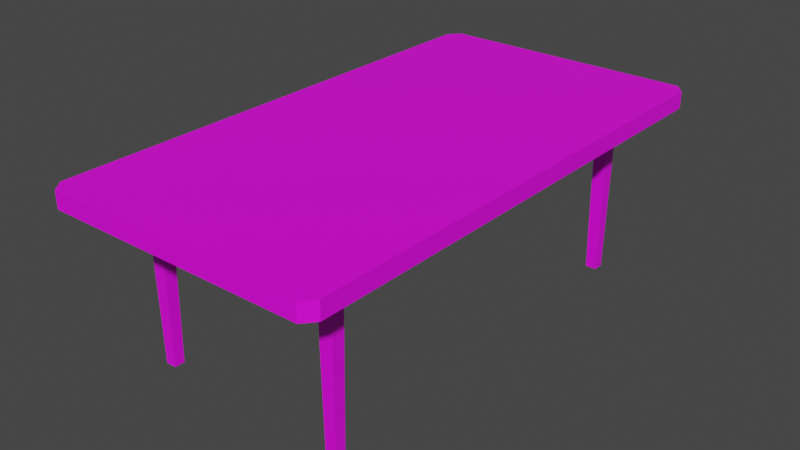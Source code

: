 # Source: table.blend  (saved by Blender 3.1.7; exported with 4.5.12 LTS)
import bpy
from mathutils import Matrix  # noqa: F401  (used for matrix-valued properties, if any)

bpy.ops.wm.read_factory_settings(use_empty=True)
scene = bpy.context.scene
scene.name = 'Scene'

# ---- images (referenced by path relative to the original .blend; pixels are not part of the script)
import os
ASSET_DIR = os.environ.get("B2B_ASSET_DIR", "")  # directory of the original .blend (textures are referenced by path, not embedded)
HERE = os.path.dirname(os.path.abspath(__file__))  # packed textures are extracted next to this script under _unpacked/

def load_image(name, relpath, width, height, colorspace="sRGB"):
    """Load a texture the original file referenced (path relative to the .blend, or extracted next to this script)."""
    p = next((c for c in (os.path.join(HERE, relpath), os.path.join(ASSET_DIR, relpath)) if relpath and os.path.exists(c)), "")
    if p:
        img = bpy.data.images.load(p, check_existing=True)
        img.name = name
    else:  # same state as the original file: an image datablock whose file is absent (Cycles renders it pink)
        img = bpy.data.images.new(name, width, height)
        img.source = "FILE"
        img.filepath = "//" + (relpath or name)
    img.colorspace_settings.name = colorspace
    return img
img_tabletexture_png = load_image('tableTexture.png', 'tableTexture.png', 1024, 1024, 'sRGB')

# ---- materials (node trees are filled in below, after node groups)
mat_mesa_material = bpy.data.materials.new('mesa_material')
mat_mesa_material.use_transparent_shadow = False

# ---- material node trees
mat_mesa_material.use_nodes = True; mat_mesa_material.node_tree.nodes.clear()
_N = mat_mesa_material.node_tree.nodes; _L = mat_mesa_material.node_tree.links
n0 = _N.new('ShaderNodeBsdfPrincipled'); n0.name = 'Principled BSDF'; n0.location = (10, 300)
n0.distribution = 'GGX'
n0.subsurface_method = 'RANDOM_WALK_SKIN'
n0.inputs[3].default_value = 1.45
n0.inputs[27].default_value = (0.0, 0.0, 0.0, 1.0)
n0.inputs[28].default_value = 1.0
n1 = _N.new('ShaderNodeOutputMaterial'); n1.name = 'Material Output'; n1.location = (300, 300)
n2 = _N.new('ShaderNodeTexImage'); n2.name = 'Image Texture'; n2.location = (-340, 292)
n2.image = img_tabletexture_png
n2.interpolation = 'Closest'
_L.new(n0.outputs[0], n1.inputs[0])
_L.new(n2.outputs[0], n0.inputs[0])
n1.is_active_output = True

# ---- world
world_world = bpy.data.worlds.new('World'); scene.world = world_world
world_world.use_nodes = True; world_world.node_tree.nodes.clear()
_N = world_world.node_tree.nodes; _L = world_world.node_tree.links
n0 = _N.new('ShaderNodeOutputWorld'); n0.name = 'World Output'; n0.location = (300, 300)
n1 = _N.new('ShaderNodeBackground'); n1.name = 'Background'; n1.location = (10, 300)
n1.inputs[0].default_value = (0.05088, 0.05088, 0.05088, 1.0)
_L.new(n1.outputs[0], n0.inputs[0])
n0.is_active_output = True
world_world.color = (0.05088, 0.05088, 0.05088)
world_world.use_sun_shadow = False
world_world.sun_shadow_jitter_overblur = 0.0

# ---- meshes
me_cube_001 = bpy.data.meshes.new('Cube.001')
me_cube_001.from_pydata([(-0.5806, 0.8611, 0.6764), (-0.5806, 0.7238, 0.6764), (0.5806, 0.7238, 0.6764), (0.5806, 0.8611, 0.6764), (-0.5044, 0.8611, 0.6764), (0.5044, 0.8611, 0.6764), (0.5044, 0.7238, 0.6764), (-0.5044, 0.7238, 0.6764), (-0.4201, 0.8611, 0.6103), (0.4201, 0.8611, 0.6103), (0.4201, 0.7238, 0.6103), (-0.4201, 0.7238, 0.6103), (-0.4201, 0.8504, 0.6103), (-0.4201, 0.7345, 0.6103), (0.4201, 0.7345, 0.6103), (0.4201, 0.8504, 0.6103), (-0.5806, 1.975e-08, 0.7459), (0.5806, -6.793e-08, 0.7459), (-0.5806, 1.975e-08, 0.6764), (0.5806, -6.793e-08, 0.6764), (0.3625, 0.7345, 0.6103), (-0.3625, 0.7345, 0.6103), (-0.3625, 0.8504, 0.6103), (0.3625, 0.8504, 0.6103), (0.4201, 0.764, 0.6103), (0.4201, 0.8209, 0.6103), (0.3625, 0.8209, 0.6103), (0.3625, 0.764, 0.6103), (-0.4201, 0.8209, 0.6103), (-0.4201, 0.764, 0.6103), (-0.3625, 0.764, 0.6103), (-0.3625, 0.8209, 0.6103), (0.3688, 0.7702, 4.776e-08), (0.3688, 0.8147, 4.776e-08), (0.4139, 0.8147, 4.776e-08), (0.4139, 0.7702, 4.776e-08), (-0.4131, 0.7709, 4.776e-08), (-0.4131, 0.814, 4.776e-08), (-0.3695, 0.814, 4.776e-08), (-0.3695, 0.7709, 4.776e-08), (0.5394, 1.078, 0.6764), (0.5806, 1.029, 0.6764), (0.5806, 1.029, 0.7459), (0.5394, 1.078, 0.7459), (-0.5806, 1.029, 0.6764), (-0.5394, 1.078, 0.6764), (-0.5394, 1.078, 0.7459), (-0.5806, 1.029, 0.7459), (-0.5806, -0.8611, 0.6764), (-0.5806, -0.7238, 0.6764), (0.5806, -0.7238, 0.6764), (0.5806, -0.8611, 0.6764), (-0.5044, -0.8611, 0.6764), (0.5044, -0.8611, 0.6764), (0.5044, -0.7238, 0.6764), (-0.5044, -0.7238, 0.6764), (-0.4201, -0.8611, 0.6103), (0.4201, -0.8611, 0.6103), (0.4201, -0.7238, 0.6103), (-0.4201, -0.7238, 0.6103), (-0.4201, -0.8504, 0.6103), (-0.4201, -0.7345, 0.6103), (0.4201, -0.7345, 0.6103), (0.4201, -0.8504, 0.6103), (0.3625, -0.7345, 0.6103), (-0.3625, -0.7345, 0.6103), (-0.3625, -0.8504, 0.6103), (0.3625, -0.8504, 0.6103), (0.4201, -0.764, 0.6103), (0.4201, -0.8209, 0.6103), (0.3625, -0.8209, 0.6103), (0.3625, -0.764, 0.6103), (-0.4201, -0.8209, 0.6103), (-0.4201, -0.764, 0.6103), (-0.3625, -0.764, 0.6103), (-0.3625, -0.8209, 0.6103), (0.3688, -0.7702, 4.776e-08), (0.3688, -0.8147, 4.776e-08), (0.4139, -0.8147, 4.776e-08), (0.4139, -0.7702, 4.776e-08), (-0.4132, -0.7709, 4.776e-08), (-0.4132, -0.814, 4.776e-08), (-0.3695, -0.814, 4.776e-08), (-0.3695, -0.7709, 4.776e-08), (0.5394, -1.078, 0.6764), (0.5806, -1.029, 0.6764), (0.5806, -1.029, 0.7459), (0.5394, -1.078, 0.7459), (-0.5806, -1.029, 0.6764), (-0.5394, -1.078, 0.6764), (-0.5394, -1.078, 0.7459), (-0.5806, -1.029, 0.7459)], [], [(18, 1, 7, 6, 2, 19), (41, 42, 17, 19, 2, 3), (5, 3, 2, 6), (45, 46, 43, 40), (0, 4, 7, 1), (25, 26, 23, 15), (6, 7, 11, 10), (4, 5, 9, 8), (8, 9, 15, 23, 22, 12), (13, 21, 20, 14, 10, 11), (21, 13, 29, 30), (18, 16, 47, 44, 0, 1), (46, 47, 16, 17, 42, 43), (20, 21, 30, 31, 22, 23, 26, 27), (7, 4, 8, 12, 28, 29, 13, 11), (5, 6, 10, 14, 24, 25, 15, 9), (31, 28, 12, 22), (24, 27, 32, 35), (28, 31, 38, 37), (14, 20, 27, 24), (33, 34, 35, 32), (37, 38, 39, 36), (26, 25, 34, 33), (31, 30, 39, 38), (29, 28, 37, 36), (25, 24, 35, 34), (27, 26, 33, 32), (30, 29, 36, 39), (46, 45, 44, 47), (42, 41, 40, 43), (0, 44, 45, 40, 41, 3, 5, 4), (18, 19, 50, 54, 55, 49), (85, 51, 50, 19, 17, 86), (53, 54, 50, 51), (89, 84, 87, 90), (48, 49, 55, 52), (69, 63, 67, 70), (54, 58, 59, 55), (52, 56, 57, 53), (56, 60, 66, 67, 63, 57), (61, 59, 58, 62, 64, 65), (65, 74, 73, 61), (18, 49, 48, 88, 91, 16), (90, 87, 86, 17, 16, 91), (64, 71, 70, 67, 66, 75, 74, 65), (55, 59, 61, 73, 72, 60, 56, 52), (53, 57, 63, 69, 68, 62, 58, 54), (75, 66, 60, 72), (68, 79, 76, 71), (72, 81, 82, 75), (62, 68, 71, 64), (77, 76, 79, 78), (81, 80, 83, 82), (70, 77, 78, 69), (75, 82, 83, 74), (73, 80, 81, 72), (69, 78, 79, 68), (71, 76, 77, 70), (74, 83, 80, 73), (90, 91, 88, 89), (86, 87, 84, 85), (48, 52, 53, 51, 85, 84, 89, 88)])
_uv = me_cube_001.uv_layers.new(name='UVMap')
_uv.uv.foreach_set('vector', [0.3222, 0.5358, 0.3222, 0.4971, 0.3307, 0.4971, 0.4434, 0.4971, 0.452, 0.4971, 0.452, 0.5358, 0.7424, 0.6273, 0.7424, 0.6441, 0.6387, 0.6441, 0.6387, 0.6273, 0.7116, 0.6273, 0.7255, 0.6273, 0.4434, 0.4897, 0.452, 0.4897, 0.452, 0.4971, 0.4434, 0.4971, 0.9792, 0.6273, 0.9792, 0.6441, 0.7523, 0.6441, 0.7523, 0.6273, 0.3222, 0.4897, 0.3307, 0.4897, 0.3307, 0.4971, 0.3222, 0.4971, 0.1446, 0.08167, 0.1452, 0.09241, 0.1432, 0.09263, 0.142, 0.0818, 0.09116, 0.347, 0.05356, 0.2202, 0.153, 0.2022, 0.1844, 0.3079, 0.05193, 0.2117, 0.03994, 0.07999, 0.141, 0.08189, 0.151, 0.1916, 0.151, 0.1916, 0.141, 0.08189, 0.142, 0.0818, 0.1432, 0.09263, 0.1512, 0.18, 0.152, 0.1915, 0.1596, 0.1901, 0.1584, 0.1793, 0.1505, 0.09192, 0.1496, 0.0804, 0.1506, 0.0803, 0.1606, 0.19, 0.1584, 0.1793, 0.1596, 0.1901, 0.157, 0.1902, 0.1564, 0.1795, 0.1279, 0.6273, 0.1279, 0.6441, 0.02419, 0.6441, 0.02419, 0.6273, 0.0411, 0.6273, 0.05493, 0.6273, 0.2389, 0.9428, 0.2276, 0.9364, 0.2276, 0.801, 0.5465, 0.801, 0.5465, 0.9364, 0.5352, 0.9428, 0.1505, 0.09192, 0.1584, 0.1793, 0.1564, 0.1795, 0.1532, 0.1798, 0.1512, 0.18, 0.1432, 0.09263, 0.1452, 0.09241, 0.1484, 0.09211, 0.05356, 0.2202, 0.05193, 0.2117, 0.151, 0.1916, 0.1513, 0.1933, 0.1517, 0.1952, 0.1524, 0.1987, 0.1527, 0.2005, 0.153, 0.2022, 0.03994, 0.07999, 0.04001, 0.07137, 0.1411, 0.07107, 0.1411, 0.07284, 0.1411, 0.0747, 0.1411, 0.07827, 0.141, 0.08013, 0.141, 0.08189, 0.1532, 0.1798, 0.1548, 0.1912, 0.152, 0.1915, 0.1512, 0.18, 0.1441, 0.07092, 0.1435, 0.06017, 0.7591, 0.02526, 0.7597, 0.03601, 0.1548, 0.1912, 0.1532, 0.1798, 0.8044, 0.08255, 0.806, 0.09392, 0.1496, 0.0804, 0.1505, 0.09192, 0.1484, 0.09211, 0.1468, 0.08075, 0.7608, 0.0575, 0.7835, 0.05637, 0.784, 0.06712, 0.7613, 0.06825, 0.8285, 0.07913, 0.8044, 0.08255, 0.8028, 0.07117, 0.8269, 0.06775, 0.1452, 0.09241, 0.1446, 0.08167, 0.7602, 0.04675, 0.7608, 0.0575, 0.1532, 0.1798, 0.1516, 0.1684, 0.8028, 0.07117, 0.8044, 0.08255, 0.1564, 0.2025, 0.1548, 0.1912, 0.806, 0.09392, 0.8077, 0.1053, 0.1446, 0.08167, 0.1441, 0.07092, 0.7597, 0.03601, 0.7602, 0.04675, 0.1457, 0.1032, 0.1452, 0.09241, 0.7608, 0.0575, 0.7613, 0.06825, 0.158, 0.2139, 0.1564, 0.2025, 0.8077, 0.1053, 0.8093, 0.1167, 0.01423, 0.6441, 0.01423, 0.6273, 0.02419, 0.6273, 0.02419, 0.6441, 0.7424, 0.6441, 0.7424, 0.6273, 0.7523, 0.6273, 0.7523, 0.6441, 0.3222, 0.4897, 0.3222, 0.4807, 0.3268, 0.4781, 0.4474, 0.4781, 0.452, 0.4807, 0.452, 0.4897, 0.4434, 0.4897, 0.3307, 0.4897, 0.3222, 0.5358, 0.452, 0.5358, 0.452, 0.5746, 0.4434, 0.5746, 0.3307, 0.5746, 0.3222, 0.5746, 0.535, 0.6273, 0.5519, 0.6273, 0.5658, 0.6273, 0.6387, 0.6273, 0.6387, 0.6441, 0.535, 0.6441, 0.4434, 0.582, 0.4434, 0.5746, 0.452, 0.5746, 0.452, 0.582, 0.3268, 0.617, 0.4474, 0.617, 0.5352, 0.649, 0.2389, 0.649, 0.3222, 0.582, 0.3222, 0.5746, 0.3307, 0.5746, 0.3307, 0.582, 0.8304, 0.2729, 0.8329, 0.2726, 0.8334, 0.283, 0.8315, 0.283, 0.9195, 0.5138, 0.8264, 0.4908, 0.8402, 0.3871, 0.9361, 0.3894, 0.9364, 0.3812, 0.8406, 0.3769, 0.8339, 0.2726, 0.9283, 0.256, 0.8406, 0.3769, 0.8396, 0.3769, 0.8388, 0.366, 0.8334, 0.283, 0.8329, 0.2726, 0.8339, 0.2726, 0.8323, 0.3768, 0.8314, 0.3768, 0.8246, 0.2725, 0.8256, 0.2724, 0.8265, 0.2834, 0.8318, 0.3664, 0.8318, 0.3664, 0.8337, 0.3663, 0.8348, 0.3765, 0.8323, 0.3768, 0.1279, 0.6273, 0.2008, 0.6273, 0.2146, 0.6273, 0.2316, 0.6273, 0.2316, 0.6441, 0.1279, 0.6441, 0.2389, 0.649, 0.5352, 0.649, 0.5465, 0.6656, 0.5465, 0.801, 0.2276, 0.801, 0.2276, 0.6656, 0.8265, 0.2834, 0.8284, 0.2832, 0.8315, 0.283, 0.8334, 0.283, 0.8388, 0.366, 0.8368, 0.3661, 0.8337, 0.3663, 0.8318, 0.3664, 0.9361, 0.3894, 0.8402, 0.3871, 0.8403, 0.3855, 0.8404, 0.3837, 0.8405, 0.3803, 0.8405, 0.3786, 0.8406, 0.3769, 0.9364, 0.3812, 0.9283, 0.256, 0.8339, 0.2726, 0.8336, 0.2709, 0.8333, 0.2692, 0.8327, 0.2658, 0.8325, 0.2641, 0.8322, 0.2624, 0.927, 0.2479, 0.8368, 0.3661, 0.8388, 0.366, 0.8396, 0.3769, 0.837, 0.377, 0.8294, 0.2627, 0.2472, 0.3203, 0.2461, 0.3102, 0.8283, 0.2526, 0.837, 0.377, 0.2122, 0.3814, 0.2121, 0.3705, 0.8368, 0.3661, 0.8256, 0.2724, 0.8282, 0.2724, 0.8284, 0.2832, 0.8265, 0.2834, 0.2493, 0.3407, 0.2504, 0.3508, 0.2289, 0.3531, 0.2278, 0.3429, 0.189, 0.3709, 0.1889, 0.36, 0.2119, 0.3596, 0.2121, 0.3705, 0.8315, 0.283, 0.2493, 0.3407, 0.2483, 0.3305, 0.8304, 0.2729, 0.8368, 0.3661, 0.2121, 0.3705, 0.2119, 0.3596, 0.8367, 0.3552, 0.8371, 0.3879, 0.2124, 0.3923, 0.2122, 0.3814, 0.837, 0.377, 0.8304, 0.2729, 0.2483, 0.3305, 0.2472, 0.3203, 0.8294, 0.2627, 0.8326, 0.2932, 0.2504, 0.3508, 0.2493, 0.3407, 0.8315, 0.283, 0.8373, 0.3988, 0.2125, 0.4032, 0.2124, 0.3923, 0.8371, 0.3879, 0.2389, 0.649, 0.2316, 0.6441, 0.2316, 0.6273, 0.3268, 0.617, 0.535, 0.6441, 0.5352, 0.649, 0.4474, 0.617, 0.535, 0.6273, 0.3222, 0.582, 0.3307, 0.582, 0.4434, 0.582, 0.452, 0.582, 0.452, 0.5909, 0.4474, 0.617, 0.3268, 0.617, 0.3222, 0.5909])
_ca = me_cube_001.color_attributes.new('Col', 'BYTE_COLOR', 'CORNER')
_ca.data.foreach_set('color', [1.0, 1.0, 1.0, 1.0, 1.0, 1.0, 1.0, 1.0, 1.0, 1.0, 1.0, 1.0, 1.0, 1.0, 1.0, 1.0, 1.0, 1.0, 1.0, 1.0, 1.0, 1.0, 1.0, 1.0, 1.0, 1.0, 1.0, 1.0, 1.0, 1.0, 1.0, 1.0, 1.0, 1.0, 1.0, 1.0, 1.0, 1.0, 1.0, 1.0, 1.0, 1.0, 1.0, 1.0, 1.0, 1.0, 1.0, 1.0, 1.0, 1.0, 1.0, 1.0, 1.0, 1.0, 1.0, 1.0, 1.0, 1.0, 1.0, 1.0, 1.0, 1.0, 1.0, 1.0, 1.0, 1.0, 1.0, 1.0, 1.0, 1.0, 1.0, 1.0, 1.0, 1.0, 1.0, 1.0, 1.0, 1.0, 1.0, 1.0, 1.0, 1.0, 1.0, 1.0, 1.0, 1.0, 1.0, 1.0, 1.0, 1.0, 1.0, 1.0, 1.0, 1.0, 1.0, 1.0, 1.0, 1.0, 1.0, 1.0, 1.0, 1.0, 1.0, 1.0, 1.0, 1.0, 1.0, 1.0, 1.0, 1.0, 1.0, 1.0, 1.0, 1.0, 1.0, 1.0, 1.0, 1.0, 1.0, 1.0, 1.0, 1.0, 1.0, 1.0, 1.0, 1.0, 1.0, 1.0, 1.0, 1.0, 1.0, 1.0, 1.0, 1.0, 1.0, 1.0, 1.0, 1.0, 1.0, 1.0, 1.0, 1.0, 1.0, 1.0, 1.0, 1.0, 1.0, 1.0, 1.0, 1.0, 1.0, 1.0, 1.0, 1.0, 1.0, 1.0, 1.0, 1.0, 1.0, 1.0, 1.0, 1.0, 1.0, 1.0, 1.0, 1.0, 1.0, 1.0, 1.0, 1.0, 1.0, 1.0, 1.0, 1.0, 1.0, 1.0, 1.0, 1.0, 1.0, 1.0, 1.0, 1.0, 1.0, 1.0, 1.0, 1.0, 1.0, 1.0, 1.0, 1.0, 1.0, 1.0, 1.0, 1.0, 1.0, 1.0, 1.0, 1.0, 1.0, 1.0, 1.0, 1.0, 1.0, 1.0, 1.0, 1.0, 1.0, 1.0, 1.0, 1.0, 1.0, 1.0, 1.0, 1.0, 1.0, 1.0, 1.0, 1.0, 1.0, 1.0, 1.0, 1.0, 1.0, 1.0, 1.0, 1.0, 1.0, 1.0, 1.0, 1.0, 1.0, 1.0, 1.0, 1.0, 1.0, 1.0, 1.0, 1.0, 1.0, 1.0, 1.0, 1.0, 1.0, 1.0, 1.0, 1.0, 1.0, 1.0, 1.0, 1.0, 1.0, 1.0, 1.0, 1.0, 1.0, 1.0, 1.0, 1.0, 1.0, 1.0, 1.0, 1.0, 1.0, 1.0, 1.0, 1.0, 1.0, 1.0, 1.0, 1.0, 1.0, 1.0, 1.0, 1.0, 1.0, 1.0, 1.0, 1.0, 1.0, 1.0, 1.0, 1.0, 1.0, 1.0, 1.0, 1.0, 1.0, 1.0, 1.0, 1.0, 1.0, 1.0, 1.0, 1.0, 1.0, 1.0, 1.0, 1.0, 1.0, 1.0, 1.0, 1.0, 1.0, 1.0, 1.0, 1.0, 1.0, 1.0, 1.0, 1.0, 1.0, 1.0, 1.0, 1.0, 1.0, 1.0, 1.0, 1.0, 1.0, 1.0, 1.0, 1.0, 1.0, 1.0, 1.0, 1.0, 1.0, 1.0, 1.0, 1.0, 1.0, 1.0, 1.0, 1.0, 1.0, 1.0, 1.0, 1.0, 1.0, 1.0, 1.0, 1.0, 1.0, 1.0, 1.0, 1.0, 1.0, 1.0, 1.0, 1.0, 1.0, 1.0, 1.0, 1.0, 1.0, 1.0, 1.0, 1.0, 1.0, 1.0, 1.0, 1.0, 1.0, 1.0, 1.0, 1.0, 1.0, 1.0, 1.0, 1.0, 1.0, 1.0, 1.0, 1.0, 1.0, 1.0, 1.0, 1.0, 1.0, 1.0, 1.0, 1.0, 1.0, 1.0, 1.0, 1.0, 1.0, 1.0, 1.0, 1.0, 1.0, 1.0, 1.0, 1.0, 1.0, 1.0, 1.0, 1.0, 1.0, 1.0, 1.0, 1.0, 1.0, 1.0, 1.0, 1.0, 1.0, 1.0, 1.0, 1.0, 1.0, 1.0, 1.0, 1.0, 1.0, 1.0, 1.0, 1.0, 1.0, 1.0, 1.0, 1.0, 1.0, 1.0, 1.0, 1.0, 1.0, 1.0, 1.0, 1.0, 1.0, 1.0, 1.0, 1.0, 1.0, 1.0, 1.0, 1.0, 1.0, 1.0, 1.0, 1.0, 1.0, 1.0, 1.0, 1.0, 1.0, 1.0, 1.0, 1.0, 1.0, 1.0, 1.0, 1.0, 1.0, 1.0, 1.0, 1.0, 1.0, 1.0, 1.0, 1.0, 1.0, 1.0, 1.0, 1.0, 1.0, 1.0, 1.0, 1.0, 1.0, 1.0, 1.0, 1.0, 1.0, 1.0, 1.0, 1.0, 1.0, 1.0, 1.0, 1.0, 1.0, 1.0, 1.0, 1.0, 1.0, 1.0, 1.0, 1.0, 1.0, 1.0, 1.0, 1.0, 1.0, 1.0, 1.0, 1.0, 1.0, 1.0, 1.0, 1.0, 1.0, 1.0, 1.0, 1.0, 1.0, 1.0, 1.0, 1.0, 1.0, 1.0, 1.0, 1.0, 1.0, 1.0, 1.0, 1.0, 1.0, 1.0, 1.0, 1.0, 1.0, 1.0, 1.0, 1.0, 1.0, 1.0, 1.0, 1.0, 1.0, 1.0, 1.0, 1.0, 1.0, 1.0, 1.0, 1.0, 1.0, 1.0, 1.0, 1.0, 1.0, 1.0, 1.0, 1.0, 1.0, 1.0, 1.0, 1.0, 1.0, 1.0, 1.0, 1.0, 1.0, 1.0, 1.0, 1.0, 1.0, 1.0, 1.0, 1.0, 1.0, 1.0, 1.0, 1.0, 1.0, 1.0, 1.0, 1.0, 1.0, 1.0, 1.0, 1.0, 1.0, 1.0, 1.0, 1.0, 1.0, 1.0, 1.0, 1.0, 1.0, 1.0, 1.0, 1.0, 1.0, 1.0, 1.0, 1.0, 1.0, 1.0, 1.0, 1.0, 1.0, 1.0, 1.0, 1.0, 1.0, 1.0, 1.0, 1.0, 1.0, 1.0, 1.0, 1.0, 1.0, 1.0, 1.0, 1.0, 1.0, 1.0, 1.0, 1.0, 1.0, 1.0, 1.0, 1.0, 1.0, 1.0, 1.0, 1.0, 1.0, 1.0, 1.0, 1.0, 1.0, 1.0, 1.0, 1.0, 1.0, 1.0, 1.0, 1.0, 1.0, 1.0, 1.0, 1.0, 1.0, 1.0, 1.0, 1.0, 1.0, 1.0, 1.0, 1.0, 1.0, 1.0, 1.0, 1.0, 1.0, 1.0, 1.0, 1.0, 1.0, 1.0, 1.0, 1.0, 1.0, 1.0, 1.0, 1.0, 1.0, 1.0, 1.0, 1.0, 1.0, 1.0, 1.0, 1.0, 1.0, 1.0, 1.0, 1.0, 1.0, 1.0, 1.0, 1.0, 1.0, 1.0, 1.0, 1.0, 1.0, 1.0, 1.0, 1.0, 1.0, 1.0, 1.0, 1.0, 1.0, 1.0, 1.0, 1.0, 1.0, 1.0, 1.0, 1.0, 1.0, 1.0, 1.0, 1.0, 1.0, 1.0, 1.0, 1.0, 1.0, 1.0, 1.0, 1.0, 1.0, 1.0, 1.0, 1.0, 1.0, 1.0, 1.0, 1.0, 1.0, 1.0, 1.0, 1.0, 1.0, 1.0, 1.0, 1.0, 1.0, 1.0, 1.0, 1.0, 1.0, 1.0, 1.0, 1.0, 1.0, 1.0, 1.0, 1.0, 1.0, 1.0, 1.0, 1.0, 1.0, 1.0, 1.0, 1.0, 1.0, 1.0, 1.0, 1.0, 1.0, 1.0, 1.0, 1.0, 1.0, 1.0, 1.0, 1.0, 1.0, 1.0, 1.0, 1.0, 1.0, 1.0, 1.0, 1.0, 1.0, 1.0, 1.0, 1.0, 1.0, 1.0, 1.0, 1.0, 1.0, 1.0, 1.0, 1.0, 1.0, 1.0, 1.0, 1.0, 1.0, 1.0, 1.0, 1.0, 1.0, 1.0, 1.0, 1.0, 1.0, 1.0, 1.0, 1.0, 1.0, 1.0, 1.0, 1.0, 1.0, 1.0, 1.0, 1.0, 1.0, 1.0, 1.0, 1.0, 1.0, 1.0, 1.0, 1.0, 1.0, 1.0, 1.0, 1.0, 1.0, 1.0, 1.0, 1.0, 1.0, 1.0, 1.0, 1.0, 1.0, 1.0, 1.0, 1.0, 1.0, 1.0, 1.0, 1.0, 1.0, 1.0, 1.0, 1.0, 1.0, 1.0, 1.0, 1.0, 1.0, 1.0, 1.0, 1.0, 1.0, 1.0, 1.0, 1.0, 1.0, 1.0, 1.0, 1.0, 1.0, 1.0, 1.0, 1.0, 1.0, 1.0, 1.0, 1.0, 1.0, 1.0, 1.0, 1.0, 1.0, 1.0, 1.0, 1.0, 1.0, 1.0, 1.0, 1.0, 1.0, 1.0, 1.0, 1.0, 1.0, 1.0, 1.0, 1.0, 1.0, 1.0, 1.0, 1.0, 1.0, 1.0, 1.0, 1.0, 1.0, 1.0, 1.0, 1.0, 1.0, 1.0, 1.0, 1.0, 1.0, 1.0, 1.0, 1.0, 1.0, 1.0, 1.0, 1.0, 1.0, 1.0, 1.0, 1.0, 1.0, 1.0, 1.0, 1.0, 1.0, 1.0, 1.0, 1.0, 1.0, 1.0, 1.0, 1.0, 1.0, 1.0, 1.0, 1.0, 1.0, 1.0, 1.0, 1.0, 1.0, 1.0, 1.0, 1.0, 1.0, 1.0, 1.0, 1.0, 1.0, 1.0, 1.0, 1.0, 1.0, 1.0, 1.0, 1.0, 1.0, 1.0, 1.0, 1.0, 1.0, 1.0, 1.0, 1.0, 1.0, 1.0, 1.0, 1.0, 1.0, 1.0, 1.0, 1.0, 1.0, 1.0, 1.0, 1.0, 1.0, 1.0, 1.0, 1.0, 1.0, 1.0, 1.0, 1.0, 1.0, 1.0, 1.0, 1.0, 1.0, 1.0, 1.0, 1.0, 1.0, 1.0, 1.0, 1.0, 1.0, 1.0, 1.0, 1.0, 1.0, 1.0, 1.0, 1.0, 1.0, 1.0, 1.0, 1.0, 1.0, 1.0, 1.0, 1.0, 1.0, 1.0, 1.0, 1.0, 1.0, 1.0, 1.0, 1.0, 1.0, 1.0, 1.0, 1.0, 1.0, 1.0, 1.0, 1.0, 1.0, 1.0, 1.0, 1.0, 1.0, 1.0, 1.0, 1.0, 1.0, 1.0, 1.0, 1.0, 1.0, 1.0, 1.0, 1.0, 1.0, 1.0, 1.0, 1.0, 1.0, 1.0, 1.0, 1.0, 1.0, 1.0, 1.0, 1.0, 1.0, 1.0, 1.0, 1.0, 1.0, 1.0, 1.0, 1.0, 1.0, 1.0, 1.0, 1.0, 1.0, 1.0, 1.0, 1.0, 1.0, 1.0, 1.0, 1.0, 1.0, 1.0, 1.0, 1.0, 1.0, 1.0, 1.0, 1.0, 1.0, 1.0, 1.0, 1.0, 1.0, 1.0, 1.0, 1.0, 1.0, 1.0, 1.0, 1.0, 1.0, 1.0, 1.0, 1.0, 1.0, 1.0, 1.0, 1.0, 1.0, 1.0, 1.0, 1.0, 1.0, 1.0, 1.0, 1.0, 1.0, 1.0, 1.0, 1.0, 1.0, 1.0, 1.0, 1.0, 1.0, 1.0, 1.0, 1.0, 1.0, 1.0, 1.0, 1.0, 1.0, 1.0, 1.0, 1.0, 1.0, 1.0, 1.0, 1.0, 1.0, 1.0, 1.0, 1.0, 1.0, 1.0, 1.0, 1.0, 1.0, 1.0, 1.0, 1.0, 1.0, 1.0, 1.0, 1.0, 1.0, 1.0, 1.0, 1.0, 1.0, 1.0, 1.0, 1.0, 1.0, 1.0, 1.0, 1.0, 1.0, 1.0, 1.0, 1.0, 1.0, 1.0, 1.0, 1.0, 1.0, 1.0, 1.0, 1.0, 1.0, 1.0, 1.0, 1.0, 1.0, 1.0, 1.0, 1.0, 1.0, 1.0, 1.0, 1.0, 1.0, 1.0, 1.0, 1.0, 1.0, 1.0, 1.0, 1.0, 1.0, 1.0, 1.0, 1.0, 1.0, 1.0, 1.0, 1.0, 1.0, 1.0, 1.0, 1.0, 1.0, 1.0, 1.0, 1.0, 1.0, 1.0, 1.0, 1.0, 1.0, 1.0, 1.0, 1.0, 1.0, 1.0, 1.0, 1.0, 1.0, 1.0, 1.0, 1.0, 1.0, 1.0])
me_cube_001.materials.append(mat_mesa_material)
me_cube_001.use_remesh_fix_poles = True
me_cube_001.use_remesh_preserve_attributes = False
me_cube_001.update()

# ---- objects
ob_table = bpy.data.objects.new('table', me_cube_001)

# ---- transforms, parenting, visibility, modifiers, constraints
ob_table.location = (1.776e-15, 0.0, -5.96e-08)

# ---- collection membership
scene.collection.objects.link(ob_table)

# ---- scene / render settings (as saved in the file)
scene.frame_start = 1; scene.frame_end = 250; scene.frame_set(1)
scene.render.engine = 'BLENDER_EEVEE_NEXT'
scene.cycles.sampling_pattern = 'TABULATED_SOBOL'
scene.cycles.use_light_tree = False
scene.view_settings.view_transform = 'Filmic'
bpy.context.view_layer.update()

# ---- added for rendering (the .blend has no active camera and no usable light): camera, sun
cam_auto = bpy.data.cameras.new('AutoCamera')
cam_auto.lens = 50.0
cam_auto.sensor_width = 36.0
cam_auto.clip_end = 1000.0
ob_auto_camera = bpy.data.objects.new('AutoCamera', cam_auto)
scene.collection.objects.link(ob_auto_camera)
ob_auto_camera.location = (2.36774, -2.84129, 2.26713)
ob_auto_camera.rotation_euler = (1.09748, -7.21219e-08, 0.694738)
scene.camera = ob_auto_camera
light_auto_sun = bpy.data.lights.new('AutoSun', 'SUN')
light_auto_sun.energy = 3.0
light_auto_sun.angle = 0.0523599
ob_auto_sun = bpy.data.objects.new('AutoSun', light_auto_sun)
scene.collection.objects.link(ob_auto_sun)
ob_auto_sun.rotation_euler = (0.872665, 0.174533, 0.523599)
bpy.context.view_layer.update()
